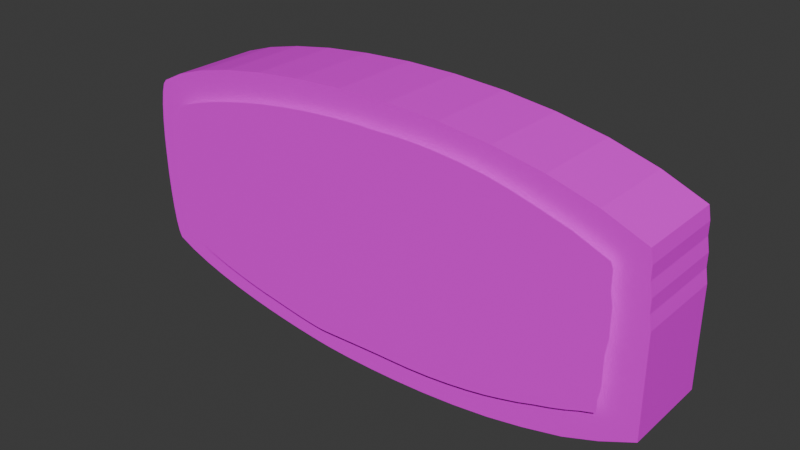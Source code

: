 # Source: end_turn.blend  (saved by Blender 5.2.45; exported with 4.5.12 LTS)
import bpy
from mathutils import Matrix  # noqa: F401  (used for matrix-valued properties, if any)

bpy.ops.wm.read_factory_settings(use_empty=True)
scene = bpy.context.scene
scene.name = 'Scene'

# ---- collections
col_collection = bpy.data.collections.new('Collection'); scene.collection.children.link(col_collection)

# ---- images (referenced by path relative to the original .blend; pixels are not part of the script)
import os
ASSET_DIR = os.environ.get("B2B_ASSET_DIR", "")  # directory of the original .blend (textures are referenced by path, not embedded)
HERE = os.path.dirname(os.path.abspath(__file__))  # packed textures are extracted next to this script under _unpacked/

def load_image(name, relpath, width, height, colorspace="sRGB"):
    """Load a texture the original file referenced (path relative to the .blend, or extracted next to this script)."""
    p = next((c for c in (os.path.join(HERE, relpath), os.path.join(ASSET_DIR, relpath)) if relpath and os.path.exists(c)), "")
    if p:
        img = bpy.data.images.load(p, check_existing=True)
        img.name = name
    else:  # same state as the original file: an image datablock whose file is absent (Cycles renders it pink)
        img = bpy.data.images.new(name, width, height)
        img.source = "FILE"
        img.filepath = "//" + (relpath or name)
    img.colorspace_settings.name = colorspace
    return img
img_endturn = load_image('EndTurn', 'end_turn.png', 1024, 1024, 'sRGB')
img_border = load_image('Border', 'border.png', 1024, 1024, 'sRGB')

# ---- materials (node trees are filled in below, after node groups)
mat_material_001 = bpy.data.materials.new('Material.001')
mat_material_001.use_backface_culling_lightprobe_volume = False
mat_material_001.use_transparent_shadow = False
mat_material_002 = bpy.data.materials.new('Material.002')
mat_material_002.use_backface_culling_lightprobe_volume = False
mat_material_002.use_transparent_shadow = False

# ---- node groups
ng_auto_smooth = bpy.data.node_groups.new('Auto Smooth', 'GeometryNodeTree')
_s = ng_auto_smooth.interface.new_socket(name='Geometry', in_out='OUTPUT', socket_type='NodeSocketGeometry')
_s = ng_auto_smooth.interface.new_socket(name='Geometry', in_out='INPUT', socket_type='NodeSocketGeometry')
_s = ng_auto_smooth.interface.new_socket(name='Angle', in_out='INPUT', socket_type='NodeSocketFloat')
_s.subtype = 'ANGLE'
_s.min_value = 0.0
_s.max_value = 3.142
ng_auto_smooth.is_modifier = True
_N = ng_auto_smooth.nodes; _L = ng_auto_smooth.links
n0 = _N.new('NodeGroupOutput'); n0.name = 'Group Output'; n0.location = (480, -100)
n1 = _N.new('NodeGroupInput'); n1.name = 'Group Input'; n1.location = (-420, -300)
n2 = _N.new('NodeGroupInput'); n2.name = 'Group Input.001'; n2.location = (-60, -100)
n3 = _N.new('GeometryNodeSetShadeSmooth'); n3.name = 'Set Shade Smooth'; n3.location = (120, -100)
n3.domain = 'EDGE'
n4 = _N.new('GeometryNodeSetShadeSmooth'); n4.name = 'Set Shade Smooth.001'; n4.location = (300, -100)
n5 = _N.new('GeometryNodeInputMeshEdgeAngle'); n5.name = 'Edge Angle'; n5.location = (-420, -220)
n6 = _N.new('GeometryNodeInputEdgeSmooth'); n6.name = 'Is Edge Smooth'; n6.location = (-60, -160)
n7 = _N.new('GeometryNodeInputShadeSmooth'); n7.name = 'Is Face Smooth'; n7.location = (-240, -340)
n8 = _N.new('FunctionNodeBooleanMath'); n8.name = 'Boolean Math'; n8.location = (-60, -220)
n9 = _N.new('FunctionNodeCompare'); n9.name = 'Compare'; n9.location = (-240, -180)
n9.operation = 'LESS_EQUAL'
_L.new(n5.outputs[0], n9.inputs[0])
_L.new(n4.outputs[0], n0.inputs[0])
_L.new(n1.outputs[1], n9.inputs[1])
_L.new(n9.outputs[0], n8.inputs[0])
_L.new(n7.outputs[0], n8.inputs[1])
_L.new(n2.outputs[0], n3.inputs[0])
_L.new(n6.outputs[0], n3.inputs[1])
_L.new(n3.outputs[0], n4.inputs[0])
_L.new(n8.outputs[0], n3.inputs[2])
n0.is_active_output = True

# ---- material node trees
mat_material_001.use_nodes = True; mat_material_001.node_tree.nodes.clear()
_N = mat_material_001.node_tree.nodes; _L = mat_material_001.node_tree.links
n0 = _N.new('ShaderNodeBsdfPrincipled'); n0.name = 'Principled BSDF'; n0.location = (10, 300)
n0.inputs[3].default_value = 1.45
n1 = _N.new('ShaderNodeOutputMaterial'); n1.name = 'Material Output'; n1.location = (300, 300)
n2 = _N.new('ShaderNodeTexImage'); n2.name = 'Image Texture'; n2.location = (-280, 280)
n2.image = img_endturn
_L.new(n0.outputs[0], n1.inputs[0])
_L.new(n2.outputs[0], n0.inputs[0])
n1.is_active_output = True
mat_material_002.use_nodes = True; mat_material_002.node_tree.nodes.clear()
_N = mat_material_002.node_tree.nodes; _L = mat_material_002.node_tree.links
n0 = _N.new('ShaderNodeBsdfPrincipled'); n0.name = 'Principled BSDF'; n0.location = (10, 300)
n0.inputs[3].default_value = 1.45
n1 = _N.new('ShaderNodeOutputMaterial'); n1.name = 'Material Output'; n1.location = (300, 300)
n2 = _N.new('ShaderNodeTexImage'); n2.name = 'Image Texture'; n2.location = (-280, 280)
n2.image = img_border
_L.new(n0.outputs[0], n1.inputs[0])
_L.new(n2.outputs[0], n0.inputs[0])
n1.is_active_output = True

# ---- world
world_world = bpy.data.worlds.new('World'); scene.world = world_world
world_world.use_nodes = True; world_world.node_tree.nodes.clear()
_N = world_world.node_tree.nodes; _L = world_world.node_tree.links
n0 = _N.new('ShaderNodeOutputWorld'); n0.name = 'World Output'; n0.location = (300, 300)
n1 = _N.new('ShaderNodeBackground'); n1.name = 'Background'; n1.location = (10, 300)
n1.inputs[0].default_value = (0.05088, 0.05088, 0.05088, 1.0)
_L.new(n1.outputs[0], n0.inputs[0])
n0.is_active_output = True
world_world.color = (0.05088, 0.05088, 0.05088)
world_world.use_sun_shadow = False
world_world.sun_shadow_jitter_overblur = 0.0

# ---- meshes
me_mesh = bpy.data.meshes.new('Mesh')
me_mesh.from_pydata([(9.708, -4.012e-08, 0.2986), (9.69, -4.011e-08, 0.2985), (9.668, -4.007e-08, 0.2983), (9.643, -4.002e-08, 0.2978), (9.616, -3.994e-08, 0.2973), (9.587, -3.985e-08, 0.2966), (9.557, -3.974e-08, 0.2958), (9.526, -3.963e-08, 0.295), (9.496, -3.952e-08, 0.2941), (9.466, -3.94e-08, 0.2933), (9.437, -3.929e-08, 0.2924), (9.411, -3.919e-08, 0.2917), (9.386, -3.91e-08, 0.291), (9.365, -3.914e-08, 0.2913), (9.341, -3.937e-08, 0.293), (9.313, -3.976e-08, 0.2959), (9.283, -4.028e-08, 0.2998), (9.251, -4.09e-08, 0.3044), (9.218, -4.16e-08, 0.3096), (9.186, -4.233e-08, 0.315), (9.154, -4.307e-08, 0.3205), (9.124, -4.378e-08, 0.3259), (9.097, -4.444e-08, 0.3308), (9.072, -4.502e-08, 0.3351), (9.051, -4.548e-08, 0.3385), (9.034, -4.591e-08, 0.3417), (9.005, -4.667e-08, 0.3474), (8.968, -4.775e-08, 0.3554), (8.924, -4.91e-08, 0.3655), (8.877, -5.07e-08, 0.3773), (8.827, -5.249e-08, 0.3907), (8.779, -5.446e-08, 0.4053), (8.734, -5.656e-08, 0.4209), (8.694, -5.875e-08, 0.4373), (8.662, -6.101e-08, 0.4541), (8.64, -6.33e-08, 0.4711), (8.631, -6.558e-08, 0.4881), (8.627, -7.007e-08, 0.5215), (8.624, -7.511e-08, 0.5591), (8.622, -8.065e-08, 0.6002), (8.62, -8.659e-08, 0.6444), (8.618, -9.285e-08, 0.6911), (8.617, -9.937e-08, 0.7396), (8.616, -1.061e-07, 0.7894), (8.615, -1.128e-07, 0.8398), (8.614, -1.196e-07, 0.8904), (8.614, -1.264e-07, 0.9404), (8.613, -1.329e-07, 0.9894), (8.613, -1.393e-07, 1.037), (8.622, -1.406e-07, 1.046), (8.649, -1.424e-07, 1.06), (8.692, -1.446e-07, 1.076), (8.749, -1.471e-07, 1.095), (8.82, -1.498e-07, 1.115), (8.904, -1.525e-07, 1.135), (8.998, -1.552e-07, 1.155), (9.102, -1.577e-07, 1.174), (9.215, -1.599e-07, 1.19), (9.335, -1.616e-07, 1.203), (9.462, -1.628e-07, 1.212), (9.593, -1.633e-07, 1.216), (9.626, -1.632e-07, 1.214), (9.668, -1.632e-07, 1.215), (9.72, -1.633e-07, 1.216), (9.781, -1.633e-07, 1.216), (9.851, -1.63e-07, 1.214), (9.931, -1.624e-07, 1.208), (10.02, -1.611e-07, 1.199), (10.12, -1.59e-07, 1.184), (10.22, -1.561e-07, 1.162), (10.33, -1.521e-07, 1.132), (10.46, -1.469e-07, 1.093), (10.58, -1.403e-07, 1.044), (10.6, -1.392e-07, 1.036), (10.61, -1.363e-07, 1.014), (10.61, -1.317e-07, 0.9802), (10.61, -1.258e-07, 0.936), (10.62, -1.187e-07, 0.8838), (10.62, -1.109e-07, 0.8257), (10.62, -1.026e-07, 0.7639), (10.61, -9.41e-08, 0.7004), (10.61, -8.562e-08, 0.6373), (10.61, -7.748e-08, 0.5767), (10.6, -6.997e-08, 0.5208), (10.6, -6.336e-08, 0.4715), (10.54, -6.083e-08, 0.4527), (10.49, -5.82e-08, 0.4332), (10.43, -5.554e-08, 0.4134), (10.36, -5.291e-08, 0.3938), (10.3, -5.037e-08, 0.3749), (10.23, -4.797e-08, 0.3571), (10.16, -4.579e-08, 0.3408), (10.08, -4.387e-08, 0.3265), (9.994, -4.228e-08, 0.3147), (9.905, -4.109e-08, 0.3058), (9.81, -4.035e-08, 0.3003)], [], [(0, 95, 94, 93, 92, 91, 90, 89, 88, 87, 86, 85, 84, 83, 82, 81, 80, 79, 78, 77, 76, 75, 74, 73, 72, 71, 70, 69, 68, 67, 66, 65, 64, 63, 62, 61, 60, 59, 58, 57, 56, 55, 54, 53, 52, 51, 50, 49, 48, 47, 46, 45, 44, 43, 42, 41, 40, 39, 38, 37, 36, 35, 34, 33, 32, 31, 30, 29, 28, 27, 26, 25, 24, 23, 22, 21, 20, 19, 18, 17, 16, 15, 14, 13, 12, 11, 10, 9, 8, 7, 6, 5, 4, 3, 2, 1)])
_uv = me_mesh.uv_layers.new(name='UVMap')
_uv.uv.foreach_set('vector', [0.0002588, 0.4599, 1.591e-08, 0.409, 0.00172, 0.3614, 0.005188, 0.3169, 0.01017, 0.2753, 0.01644, 0.2362, 0.02376, 0.1994, 0.03191, 0.1647, 0.04064, 0.1319, 0.04974, 0.1005, 0.05896, 0.07045, 0.06808, 0.04143, 0.07686, 0.01317, 0.1014, 0.01095, 0.1293, 0.008531, 0.1595, 0.006108, 0.1909, 0.003861, 0.2226, 0.001972, 0.2535, 0.0006239, 0.2825, -5.885e-07, 0.3086, 0.000281, 0.3307, 0.001652, 0.3478, 0.004294, 0.3589, 0.00839, 0.3628, 0.01412, 0.3888, 0.07826, 0.4096, 0.1385, 0.4257, 0.1948, 0.4377, 0.247, 0.4463, 0.2951, 0.452, 0.3389, 0.4555, 0.3784, 0.4572, 0.4134, 0.4579, 0.4439, 0.4581, 0.4698, 0.4584, 0.4909, 0.4593, 0.5072, 0.4588, 0.5729, 0.4558, 0.6362, 0.4506, 0.6964, 0.4437, 0.7529, 0.4356, 0.8051, 0.4267, 0.8524, 0.4174, 0.8942, 0.4082, 0.9298, 0.3995, 0.9587, 0.3917, 0.9802, 0.3854, 0.9938, 0.3808, 0.9987, 0.3571, 0.9989, 0.3327, 0.9992, 0.3077, 0.9995, 0.2824, 0.9998, 0.2572, 0.9999, 0.2324, 1.0, 0.2081, 0.9999, 0.1848, 0.9996, 0.1628, 0.9991, 0.1422, 0.9982, 0.1234, 0.9971, 0.1067, 0.9956, 0.0981, 0.9912, 0.08935, 0.9805, 0.08061, 0.9647, 0.07201, 0.945, 0.06371, 0.9226, 0.05588, 0.8986, 0.04867, 0.8742, 0.04224, 0.8506, 0.03673, 0.8289, 0.03232, 0.8104, 0.02916, 0.7962, 0.02739, 0.7875, 0.02545, 0.7772, 0.02303, 0.7649, 0.02027, 0.7511, 0.01728, 0.7361, 0.01419, 0.7204, 0.01112, 0.7043, 0.008193, 0.6881, 0.005532, 0.6724, 0.003259, 0.6573, 0.001497, 0.6434, 0.0003701, 0.6311, 1.683e-08, 0.6206, 7.107e-05, 0.6085, 0.0001595, 0.5952, 0.0002574, 0.5809, 0.0003568, 0.566, 0.0004499, 0.5508, 0.0005288, 0.5355, 0.0005854, 0.5205, 0.000612, 0.506, 0.0006005, 0.4924, 0.0005431, 0.48, 0.0004318, 0.4691])
me_mesh.materials.append(mat_material_001)
me_mesh.update()
me_mesh_001 = bpy.data.meshes.new('Mesh.001')
me_mesh_001.from_pydata([(10.74, 0.0006891, 0.4012), (10.74, 0.0006891, 0.4637), (10.74, 0.0006891, 0.5255), (10.74, 0.0006891, 0.5867), (10.74, 0.0006891, 0.6471), (10.74, 0.0006891, 0.7068), (10.74, 0.0006891, 0.7659), (10.74, 0.0006891, 0.8243), (10.73, 0.0006891, 0.882), (10.73, 0.000689, 0.939), (10.72, 0.000689, 0.9953), (10.72, 0.000689, 1.051), (10.71, 0.000689, 1.106), (10.53, 0.000689, 1.179), (10.33, 0.000689, 1.236), (10.12, 0.000689, 1.276), (9.903, 0.000689, 1.301), (9.683, 0.000689, 1.313), (9.466, 0.000689, 1.313), (9.256, 0.000689, 1.301), (9.058, 0.000689, 1.28), (8.879, 0.000689, 1.25), (8.722, 0.000689, 1.213), (8.593, 0.000689, 1.17), (8.497, 0.000689, 1.122), (8.482, 0.000689, 1.104), (8.47, 0.000689, 1.064), (8.461, 0.000689, 1.008), (8.455, 0.000689, 0.9383), (8.452, 0.0006891, 0.8598), (8.453, 0.0006891, 0.7765), (8.455, 0.0006891, 0.6923), (8.46, 0.0006891, 0.6112), (8.467, 0.0006891, 0.5373), (8.476, 0.0006891, 0.4746), (8.487, 0.0006891, 0.4271), (8.5, 0.0006891, 0.3989), (8.576, 0.0006891, 0.3617), (8.662, 0.0006891, 0.3289), (8.754, 0.0006891, 0.3002), (8.848, 0.0006891, 0.2756), (8.943, 0.0006891, 0.2546), (9.034, 0.0006891, 0.2372), (9.12, 0.0006891, 0.223), (9.197, 0.0006891, 0.2119), (9.262, 0.0006891, 0.2037), (9.312, 0.0006891, 0.1981), (9.344, 0.0006891, 0.1949), (9.355, 0.0006891, 0.1939), (9.372, 0.0006891, 0.1925), (9.422, 0.0006891, 0.1894), (9.498, 0.0006891, 0.1861), (9.599, 0.0006891, 0.1841), (9.718, 0.0006891, 0.185), (9.853, 0.0006891, 0.1903), (9.998, 0.0006891, 0.2016), (10.15, 0.0006891, 0.2204), (10.3, 0.0006891, 0.2482), (10.46, 0.0006891, 0.2866), (10.6, 0.0006891, 0.3371), (10.73, 0.3816, 0.882), (10.73, 0.3816, 0.939), (8.487, 0.3816, 0.4271), (8.5, 0.3816, 0.3989), (10.72, 0.3816, 0.9953), (8.576, 0.3816, 0.3617), (10.72, 0.3816, 1.051), (8.662, 0.3816, 0.3289), (10.71, 0.3816, 1.106), (8.754, 0.3816, 0.3002), (10.53, 0.3816, 1.179), (8.848, 0.3816, 0.2756), (10.33, 0.3816, 1.236), (8.943, 0.3816, 0.2546), (10.12, 0.3816, 1.276), (9.034, 0.3816, 0.2372), (9.903, 0.3816, 1.301), (9.12, 0.3816, 0.223), (9.683, 0.3816, 1.313), (9.197, 0.3816, 0.2119), (9.466, 0.3816, 1.313), (9.262, 0.3816, 0.2037), (9.256, 0.3816, 1.301), (9.312, 0.3816, 0.1981), (9.058, 0.3816, 1.28), (9.344, 0.3816, 0.1949), (8.879, 0.3816, 1.25), (9.355, 0.3816, 0.1939), (8.722, 0.3816, 1.213), (9.372, 0.3816, 0.1925), (8.593, 0.3816, 1.17), (9.422, 0.3816, 0.1894), (8.497, 0.3816, 1.122), (9.498, 0.3816, 0.1861), (8.482, 0.3816, 1.104), (9.599, 0.3816, 0.1841), (8.47, 0.3816, 1.064), (9.718, 0.3816, 0.185), (8.461, 0.3816, 1.008), (10.74, 0.3816, 0.4012), (10.74, 0.3816, 0.4637), (9.853, 0.3816, 0.1903), (8.455, 0.3816, 0.9383), (10.74, 0.3816, 0.5255), (9.998, 0.3816, 0.2016), (8.452, 0.3816, 0.8598), (10.74, 0.3816, 0.5867), (10.15, 0.3816, 0.2204), (8.453, 0.3816, 0.7765), (10.74, 0.3816, 0.6471), (10.3, 0.3816, 0.2482), (8.455, 0.3816, 0.6923), (10.74, 0.3816, 0.7068), (10.46, 0.3816, 0.2866), (8.46, 0.3816, 0.6112), (10.74, 0.3816, 0.7659), (10.6, 0.3816, 0.3371), (8.467, 0.3816, 0.5373), (10.74, 0.3816, 0.8243), (8.476, 0.3816, 0.4746)], [], [(59, 0, 1, 2, 3, 4, 5, 6, 7, 8, 9, 10, 11, 12, 13, 14, 15, 16, 17, 18, 19, 20, 21, 22, 23, 24, 25, 26, 27, 28, 29, 30, 31, 32, 33, 34, 35, 36, 37, 38, 39, 40, 41, 42, 43, 44, 45, 46, 47, 48, 49, 50, 51, 52, 53, 54, 55, 56, 57, 58), (9, 8, 60, 61), (36, 35, 62, 63), (10, 9, 61, 64), (37, 36, 63, 65), (11, 10, 64, 66), (38, 37, 65, 67), (12, 11, 66, 68), (39, 38, 67, 69), (70, 13, 12, 68), (40, 39, 69, 71), (72, 14, 13, 70), (41, 40, 71, 73), (74, 15, 14, 72), (42, 41, 73, 75), (76, 16, 15, 74), (43, 42, 75, 77), (78, 17, 16, 76), (44, 43, 77, 79), (80, 18, 17, 78), (45, 44, 79, 81), (82, 19, 18, 80), (46, 45, 81, 83), (84, 20, 19, 82), (47, 46, 83, 85), (86, 21, 20, 84), (48, 47, 85, 87), (88, 22, 21, 86), (49, 48, 87, 89), (90, 23, 22, 88), (50, 49, 89, 91), (92, 24, 23, 90), (51, 50, 91, 93), (25, 24, 92, 94), (52, 51, 93, 95), (26, 25, 94, 96), (53, 52, 95, 97), (27, 26, 96, 98), (1, 0, 99, 100), (54, 53, 97, 101), (28, 27, 98, 102), (2, 1, 100, 103), (55, 54, 101, 104), (29, 28, 102, 105), (3, 2, 103, 106), (56, 55, 104, 107), (30, 29, 105, 108), (4, 3, 106, 109), (57, 56, 107, 110), (31, 30, 108, 111), (5, 4, 109, 112), (58, 57, 110, 113), (32, 31, 111, 114), (6, 5, 112, 115), (59, 58, 113, 116), (33, 32, 114, 117), (7, 6, 115, 118), (0, 59, 116, 99), (34, 33, 117, 119), (8, 7, 118, 60), (35, 34, 119, 62), (85, 83, 81, 79, 77, 75, 73, 71, 69, 67, 65, 63, 62, 119, 117, 114, 111, 108, 105, 102, 98, 96, 94, 92, 90, 88, 86, 84, 82, 80, 78, 76, 74, 72, 70, 68, 66, 64, 61, 60, 118, 115, 112, 109, 106, 103, 100, 99, 116, 113, 110, 107, 104, 101, 97, 95, 93, 91, 89, 87)])
_uv = me_mesh_001.uv_layers.new(name='UVMap')
_uv.uv.foreach_set('vector', [0.03405, 0.03164, 0.04844, 0.0009889, 0.06252, 0.0005339, 0.07644, 0.0002063, 0.09021, 2.302e-05, 0.1038, 2.817e-07, 0.1173, 0.0001549, 0.1306, 0.0005033, 0.1437, 0.001062, 0.1567, 0.001848, 0.1696, 0.002878, 0.1823, 0.004168, 0.1948, 0.005735, 0.2072, 0.007595, 0.2238, 0.04799, 0.2366, 0.0924, 0.2458, 0.1397, 0.2516, 0.1887, 0.2544, 0.2383, 0.2544, 0.2873, 0.2519, 0.3346, 0.2472, 0.3791, 0.2405, 0.4196, 0.2322, 0.4549, 0.2226, 0.4839, 0.2118, 0.5056, 0.2077, 0.5091, 0.1988, 0.5118, 0.186, 0.5138, 0.1704, 0.5151, 0.1527, 0.5158, 0.1339, 0.5158, 0.115, 0.5152, 0.0967, 0.5141, 0.08005, 0.5126, 0.06592, 0.5105, 0.05522, 0.5081, 0.04885, 0.5053, 0.04044, 0.4881, 0.03301, 0.4688, 0.02652, 0.4482, 0.02092, 0.4269, 0.01616, 0.4056, 0.01219, 0.385, 0.008969, 0.3657, 0.00644, 0.3484, 0.004558, 0.3338, 0.003273, 0.3225, 0.002538, 0.3153, 0.002304, 0.3127, 0.001986, 0.3088, 0.001263, 0.2977, 0.0004854, 0.2804, -9.026e-09, 0.2578, 0.0001554, 0.2309, 0.0013, 0.2006, 0.003782, 0.1679, 0.007949, 0.1337, 0.01415, 0.09894, 0.02273, 0.06461, 0.284, 0.764, 0.2712, 0.764, 0.2712, 0.6782, 0.284, 0.6782, -9.117e-09, 0.5158, 0.006302, 0.5158, 0.006302, 0.6016, 1.06e-09, 0.6016, 0.2968, 0.764, 0.284, 0.764, 0.284, 0.6782, 0.2968, 0.6782, 0.5087, 0.01796, 0.5087, 4.297e-07, 0.5945, 2.811e-07, 0.5945, 0.01796, 0.3094, 0.764, 0.2968, 0.764, 0.2968, 0.6782, 0.3094, 0.6782, 0.5087, 0.03784, 0.5087, 0.01796, 0.5945, 0.01796, 0.5945, 0.03784, 0.3218, 0.764, 0.3094, 0.764, 0.3094, 0.6782, 0.3218, 0.6782, 0.5087, 0.05896, 0.5087, 0.03784, 0.5945, 0.03784, 0.5945, 0.05896, 0.5945, 0.5423, 0.5087, 0.5423, 0.5087, 0.5023, 0.5945, 0.5023, 0.5087, 0.08067, 0.5087, 0.05896, 0.5945, 0.05896, 0.5945, 0.08067, 0.5945, 0.5864, 0.5087, 0.5864, 0.5087, 0.5423, 0.5945, 0.5423, 0.5087, 0.1023, 0.5087, 0.08067, 0.5945, 0.08067, 0.5945, 0.1023, 0.5945, 0.6334, 0.5087, 0.6334, 0.5087, 0.5864, 0.5945, 0.5864, 0.5087, 0.1232, 0.5087, 0.1023, 0.5945, 0.1023, 0.5945, 0.1232, 0.5945, 0.6822, 0.5087, 0.6822, 0.5087, 0.6334, 0.5945, 0.6334, 0.5087, 0.1427, 0.5087, 0.1232, 0.5945, 0.1232, 0.5945, 0.1427, 0.5945, 0.7318, 0.5087, 0.7318, 0.5087, 0.6822, 0.5945, 0.6822, 0.5087, 0.1601, 0.5087, 0.1427, 0.5945, 0.1427, 0.5945, 0.1601, 0.5945, 0.7808, 0.5087, 0.7808, 0.5087, 0.7318, 0.5945, 0.7318, 0.5087, 0.1749, 0.5087, 0.1601, 0.5945, 0.1601, 0.5945, 0.1749, 0.5945, 0.8281, 0.5087, 0.8281, 0.5087, 0.7808, 0.5945, 0.7808, 0.5087, 0.1862, 0.5087, 0.1749, 0.5945, 0.1749, 0.5945, 0.1862, 0.5945, 0.8727, 0.5087, 0.8727, 0.5087, 0.8281, 0.5945, 0.8281, 0.5087, 0.1935, 0.5087, 0.1862, 0.5945, 0.1862, 0.5945, 0.1935, 0.5945, 0.9133, 0.5087, 0.9133, 0.5087, 0.8727, 0.5945, 0.8727, 0.5087, 0.1961, 0.5087, 0.1935, 0.5945, 0.1935, 0.5945, 0.1961, 0.5945, 0.9489, 0.5087, 0.9489, 0.5087, 0.9133, 0.5945, 0.9133, 0.5087, 0.2, 0.5087, 0.1961, 0.5945, 0.1961, 0.5945, 0.2, 0.5945, 0.9781, 0.5087, 0.9781, 0.5087, 0.9489, 0.5945, 0.9489, 0.5087, 0.2111, 0.5087, 0.2, 0.5945, 0.2, 0.5945, 0.2111, 0.5945, 1.0, 0.5087, 1.0, 0.5087, 0.9781, 0.5945, 0.9781, 0.5087, 0.2284, 0.5087, 0.2111, 0.5945, 0.2111, 0.5945, 0.2284, 0.1587, 0.5158, 0.1629, 0.5158, 0.1629, 0.6016, 0.1587, 0.6016, 0.5087, 0.2509, 0.5087, 0.2284, 0.5945, 0.2284, 0.5945, 0.2509, 0.1497, 0.5158, 0.1587, 0.5158, 0.1587, 0.6016, 0.1497, 0.6016, 0.5087, 0.2777, 0.5087, 0.2509, 0.5945, 0.2509, 0.5945, 0.2777, 0.1369, 0.5158, 0.1497, 0.5158, 0.1497, 0.6016, 0.1369, 0.6016, 0.177, 0.764, 0.1629, 0.764, 0.1629, 0.6782, 0.177, 0.6782, 0.5087, 0.3078, 0.5087, 0.2777, 0.5945, 0.2777, 0.5945, 0.3078, 0.1213, 0.5158, 0.1369, 0.5158, 0.1369, 0.6016, 0.1213, 0.6016, 0.1909, 0.764, 0.177, 0.764, 0.177, 0.6782, 0.1909, 0.6782, 0.5087, 0.3401, 0.5087, 0.3078, 0.5945, 0.3078, 0.5945, 0.3401, 0.1036, 0.5158, 0.1213, 0.5158, 0.1213, 0.6016, 0.1036, 0.6016, 0.2046, 0.764, 0.1909, 0.764, 0.1909, 0.6782, 0.2046, 0.6782, 0.5087, 0.3738, 0.5087, 0.3401, 0.5945, 0.3401, 0.5945, 0.3738, 0.08483, 0.5158, 0.1036, 0.5158, 0.1036, 0.6016, 0.08483, 0.6016, 0.2182, 0.764, 0.2046, 0.764, 0.2046, 0.6782, 0.2182, 0.6782, 0.5087, 0.4079, 0.5087, 0.3738, 0.5945, 0.3738, 0.5945, 0.4079, 0.06587, 0.5158, 0.08483, 0.5158, 0.08483, 0.6016, 0.06587, 0.6016, 0.2317, 0.764, 0.2182, 0.764, 0.2182, 0.6782, 0.2317, 0.6782, 0.5087, 0.4413, 0.5087, 0.4079, 0.5945, 0.4079, 0.5945, 0.4413, 0.04764, 0.5158, 0.06587, 0.5158, 0.06587, 0.6016, 0.04764, 0.6016, 0.245, 0.764, 0.2317, 0.764, 0.2317, 0.6782, 0.245, 0.6782, 0.5087, 0.4731, 0.5087, 0.4413, 0.5945, 0.4413, 0.5945, 0.4731, 0.03103, 0.5158, 0.04764, 0.5158, 0.04764, 0.6016, 0.03103, 0.6016, 0.2582, 0.764, 0.245, 0.764, 0.245, 0.6782, 0.2582, 0.6782, 0.5087, 0.5023, 0.5087, 0.4731, 0.5945, 0.4731, 0.5945, 0.5023, 0.01695, 0.5158, 0.03103, 0.5158, 0.03103, 0.6016, 0.01695, 0.6016, 0.2712, 0.764, 0.2582, 0.764, 0.2582, 0.6782, 0.2712, 0.6782, 0.006302, 0.5158, 0.01695, 0.5158, 0.01695, 0.6016, 0.006302, 0.6016, 0.4375, 0.8797, 0.4379, 0.88, 0.4386, 0.8804, 0.4396, 0.8809, 0.441, 0.8816, 0.4428, 0.8823, 0.4449, 0.883, 0.4476, 0.8838, 0.4507, 0.8846, 0.4542, 0.8854, 0.4583, 0.8861, 0.463, 0.8867, 0.4665, 0.8868, 0.4724, 0.8869, 0.4803, 0.887, 0.4895, 0.887, 0.4997, 0.8871, 0.5102, 0.8871, 0.5206, 0.8871, 0.5304, 0.8871, 0.5391, 0.887, 0.5462, 0.8869, 0.5511, 0.8868, 0.5534, 0.8867, 0.5594, 0.8859, 0.5648, 0.8849, 0.5694, 0.8836, 0.5731, 0.8821, 0.5758, 0.8804, 0.5772, 0.8787, 0.5773, 0.8769, 0.5758, 0.8751, 0.5726, 0.8733, 0.5676, 0.8715, 0.5606, 0.8699, 0.5514, 0.8684, 0.5445, 0.8683, 0.5375, 0.8683, 0.5305, 0.8682, 0.5234, 0.8682, 0.5162, 0.8682, 0.5089, 0.8682, 0.5015, 0.8681, 0.494, 0.8681, 0.4865, 0.8681, 0.4788, 0.8681, 0.4711, 0.8681, 0.4633, 0.8682, 0.4553, 0.8693, 0.4489, 0.8705, 0.4441, 0.8718, 0.4407, 0.873, 0.4383, 0.8743, 0.4369, 0.8755, 0.4362, 0.8766, 0.4361, 0.8776, 0.4364, 0.8784, 0.4368, 0.8791, 0.4372, 0.8795, 0.4374, 0.8796])
me_mesh_001.materials.append(mat_material_002)
me_mesh_001.update()

# ---- objects
ob_empty = bpy.data.objects.new('Empty', None)
ob_endturn = bpy.data.objects.new('EndTurn', me_mesh)
ob_border = bpy.data.objects.new('Border', me_mesh_001)

# ---- transforms, parenting, visibility, modifiers, constraints
ob_empty.location = (0.0, 0.0, 0.0)
ob_empty.rotation_euler = (1.571, -0.0, -0.0)
ob_empty.scale = (6.138, 6.138, 6.138)
ob_empty.empty_display_type = 'IMAGE'
ob_empty.empty_display_size = 5.0
ob_endturn.location = (-9.66, -0.2341, -0.7)
_m = ob_endturn.modifiers.new('Auto Smooth', 'NODES')
_m.node_group = ng_auto_smooth
_gi = [s.identifier for s in ng_auto_smooth.interface.items_tree if s.item_type == 'SOCKET' and s.in_out == 'INPUT']
_m[_gi[1]] = 3.142  # 'Angle'
ob_border.location = (-9.66, -0.2, -0.7)
_m = ob_border.modifiers.new('Auto Smooth', 'NODES')
_m.node_group = ng_auto_smooth
_gi = [s.identifier for s in ng_auto_smooth.interface.items_tree if s.item_type == 'SOCKET' and s.in_out == 'INPUT']
_m[_gi[1]] = 3.142  # 'Angle'

# ---- collection membership
col_collection.objects.link(ob_empty)
col_collection.objects.link(ob_endturn)
col_collection.objects.link(ob_border)

# ---- scene / render settings (as saved in the file)
scene.frame_start = 1; scene.frame_end = 250; scene.frame_set(1)
scene.render.engine = 'BLENDER_EEVEE_NEXT'
scene.render.bake_bias = 0.0
scene.render.bake_samples = 0
scene.cycles.sampling_pattern = 'TABULATED_SOBOL'
scene.eevee.fast_gi_thickness_near = 0.1
scene.eevee.fast_gi_thickness_far = 0.0
bpy.context.view_layer.update()

# ---- added for rendering (the .blend has no active camera and no usable light): camera, sun
cam_auto = bpy.data.cameras.new('AutoCamera')
cam_auto.lens = 50.0
cam_auto.sensor_width = 36.0
cam_auto.clip_end = 1000.0
ob_auto_camera = bpy.data.objects.new('AutoCamera', cam_auto)
scene.collection.objects.link(ob_auto_camera)
ob_auto_camera.location = (2.33065, -2.89815, 1.96331)
ob_auto_camera.rotation_euler = (1.09748, -7.21219e-08, 0.694738)
scene.camera = ob_auto_camera
light_auto_sun = bpy.data.lights.new('AutoSun', 'SUN')
light_auto_sun.energy = 3.0
light_auto_sun.angle = 0.0523599
ob_auto_sun = bpy.data.objects.new('AutoSun', light_auto_sun)
scene.collection.objects.link(ob_auto_sun)
ob_auto_sun.rotation_euler = (0.872665, 0.174533, 0.523599)
bpy.context.view_layer.update()
